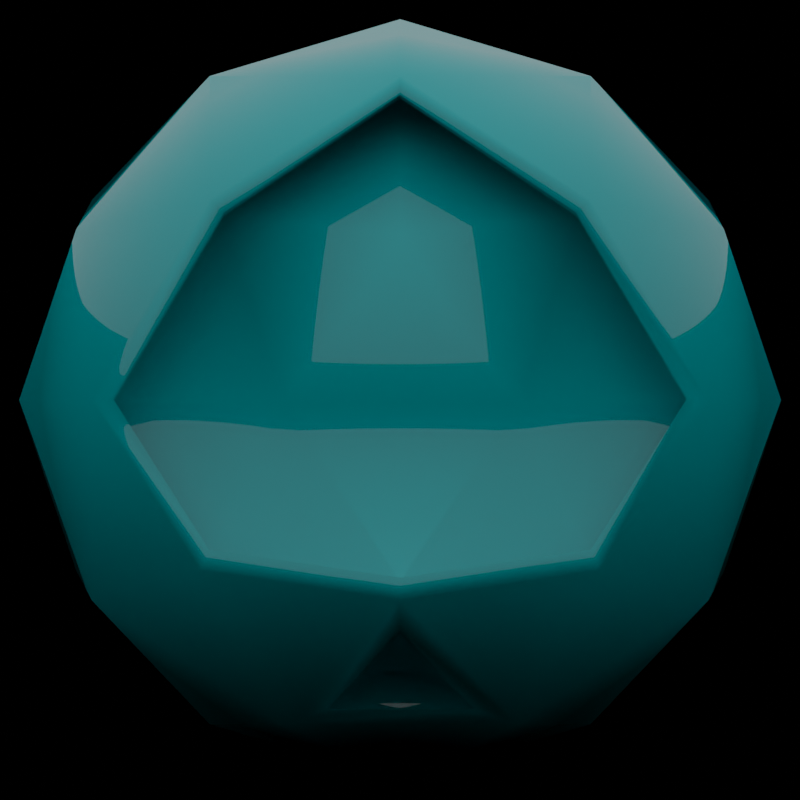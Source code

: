 # Source: rank.blend  (saved by Blender 3.2.14; exported with 4.5.12 LTS)
import bpy
from mathutils import Matrix  # noqa: F401  (used for matrix-valued properties, if any)

bpy.ops.wm.read_factory_settings(use_empty=True)
scene = bpy.context.scene
scene.name = 'Scene'

# ---- collections
col_collection = bpy.data.collections.new('Collection'); scene.collection.children.link(col_collection)

# ---- materials (node trees are filled in below, after node groups)
mat_material = bpy.data.materials.new('Material')
mat_material.alpha_threshold = 0.0
mat_material.line_color = (0.0, 0.0, 0.0, 1.0)

# ---- material node trees
mat_material.use_nodes = True; mat_material.node_tree.nodes.clear()
_N = mat_material.node_tree.nodes; _L = mat_material.node_tree.links
n0 = _N.new('ShaderNodeOutputMaterial'); n0.name = 'Material Output'; n0.location = (300, 300)
n1 = _N.new('ShaderNodeBsdfPrincipled'); n1.name = 'Principled BSDF'; n1.location = (10, 300)
n1.distribution = 'GGX'
n1.subsurface_method = 'RANDOM_WALK_SKIN'
n1.inputs[0].default_value = (0.0, 0.7349, 0.8, 1.0)
n1.inputs[2].default_value = 0.0
n1.inputs[3].default_value = 1.45
n1.inputs[13].default_value = 1.0
n1.inputs[27].default_value = (0.0, 0.0, 0.0, 1.0)
n1.inputs[28].default_value = 1.0
_L.new(n1.outputs[0], n0.inputs[0])
n0.is_active_output = True

# ---- world
world_world = bpy.data.worlds.new('World'); scene.world = world_world
world_world.use_nodes = True; world_world.node_tree.nodes.clear()
_N = world_world.node_tree.nodes; _L = world_world.node_tree.links
n0 = _N.new('ShaderNodeOutputWorld'); n0.name = 'World Output'; n0.location = (300, 300)
n1 = _N.new('ShaderNodeBsdfPrincipled'); n1.name = 'Principled BSDF'; n1.location = (10, 300)
n1.distribution = 'GGX'
n1.subsurface_method = 'RANDOM_WALK_SKIN'
n1.inputs[0].default_value = (0.8, 0.8, 0.8, 0.0)
n1.inputs[3].default_value = 1.45
n1.inputs[27].default_value = (0.0, 0.0, 0.0, 1.0)
n1.inputs[28].default_value = 1.0
_L.new(n1.outputs[0], n0.inputs[0])
n0.is_active_output = True
world_world.color = (0.05088, 0.05088, 0.05088)
world_world.use_sun_shadow = False
world_world.sun_shadow_jitter_overblur = 0.0

# ---- cameras
cam_camera_001 = bpy.data.cameras.new('Camera.001')
cam_camera_001.type = 'ORTHO'
cam_camera_001.ortho_scale = 2.1

# ---- lights
light_sun = bpy.data.lights.new('Sun', 'SUN')
light_sun.transmission_factor = 0.0
light_sun.angle = 2.702
light_sun.energy = 1.12
light_sun.shadow_soft_size = 0.265

# ---- meshes
me_icosphere = bpy.data.meshes.new('Icosphere')
me_icosphere.from_pydata([(0.0, 0.0, -1.0), (0.7563, -0.501, -0.3928), (-0.2764, -0.8506, -0.4472), (-0.8944, 0.0, -0.4472), (-0.2764, 0.8506, -0.4472), (0.7563, 0.501, -0.3928), (0.2764, -0.8506, 0.4472), (-0.7236, -0.5257, 0.4472), (-0.7236, 0.5257, 0.4472), (0.2764, 0.8506, 0.4472), (0.0, 0.0, 1.0), (-0.1625, -0.5, -0.8507), (0.476, -0.1986, -0.812), (0.2629, -0.809, -0.5257), (0.7494, 0.0, -0.6031), (0.476, 0.1986, -0.812), (-0.5257, 0.0, -0.8507), (-0.6882, -0.5, -0.5257), (-0.1625, 0.5, -0.8507), (-0.6882, 0.5, -0.5257), (0.2629, 0.809, -0.5257), (0.0, -1.0, 0.0), (0.6375, -0.753, 0.003078), (-0.9511, -0.309, 0.0), (-0.5878, -0.809, 0.0), (-0.5878, 0.809, 0.0), (-0.9511, 0.309, 0.0), (0.6375, 0.753, 0.003078), (0.0, 1.0, 0.0), (0.7273, -0.4616, 0.4929), (-0.2629, -0.809, 0.5257), (-0.8506, 0.0, 0.5257), (-0.2629, 0.809, 0.5257), (0.6882, 0.5, 0.5257), (0.1625, -0.5, 0.8507), (0.5844, 0.0, 0.8014), (-0.4253, -0.309, 0.8507), (-0.4253, 0.309, 0.8507), (0.1625, 0.5, 0.8507), (0.7236, -0.5257, -0.4472), (0.8506, 0.0, -0.5257), (0.8734, -2.381e-10, -0.4661), (0.5878, 0.809, 0.0), (0.7236, 0.5257, -0.4472), (0.5878, -0.809, 0.0), (0.5257, 0.0, 0.8507), (0.7273, 0.4616, 0.4929), (0.6882, -0.5, 0.5257), (0.4253, 0.309, -0.8507), (0.4253, -0.309, -0.8507), (0.7627, -0.309, -0.01001), (0.5679, -0.501, -0.4028), (0.7627, 0.309, -0.01001), (0.706, -1.03e-09, 0.4372), (0.5389, 0.4616, 0.4829), (0.5679, 0.501, -0.4028), (0.5389, -0.4616, 0.4829), (0.396, -1.03e-09, 0.7914), (0.4491, 0.753, -0.006935), (0.4491, -0.753, -0.006935), (0.685, -1.268e-09, -0.4761), (0.561, -1.03e-09, -0.6131), (0.2876, 0.1986, -0.822), (0.2876, -0.1986, -0.822)], [], [(0, 49, 11), (39, 49, 40), (0, 11, 16), (0, 16, 18), (0, 18, 48), (2, 13, 21), (3, 17, 23), (4, 19, 25), (43, 20, 42), (2, 21, 24), (3, 23, 26), (4, 25, 28), (27, 46, 54, 58), (6, 47, 34), (7, 30, 36), (8, 31, 37), (9, 32, 38), (14, 12, 63, 61), (45, 38, 10), (45, 33, 38), (33, 9, 38), (38, 37, 10), (38, 32, 37), (32, 8, 37), (37, 36, 10), (37, 31, 36), (31, 7, 36), (36, 34, 10), (36, 30, 34), (30, 6, 34), (34, 45, 10), (34, 47, 45), (41, 5, 55, 60), (35, 29, 56, 57), (15, 14, 61, 62), (42, 9, 33), (28, 32, 9), (28, 25, 32), (25, 8, 32), (26, 31, 8), (26, 23, 31), (23, 7, 31), (24, 30, 7), (24, 21, 30), (21, 6, 30), (44, 47, 6), (5, 27, 58, 55), (46, 35, 57, 54), (42, 28, 9), (42, 20, 28), (20, 4, 28), (25, 26, 8), (25, 19, 26), (19, 3, 26), (23, 24, 7), (23, 17, 24), (17, 2, 24), (21, 44, 6), (21, 13, 44), (13, 39, 44), (29, 22, 59, 56), (1, 41, 60, 51), (12, 15, 62, 63), (48, 20, 43), (48, 18, 20), (18, 4, 20), (18, 19, 4), (18, 16, 19), (16, 3, 19), (16, 17, 3), (16, 11, 17), (11, 2, 17), (40, 48, 43), (22, 1, 51, 59), (49, 0, 48), (11, 13, 2), (11, 49, 13), (49, 39, 13), (41, 1, 39, 40), (27, 5, 43, 42), (5, 41, 40, 43), (1, 22, 44, 39), (35, 46, 33, 45), (29, 35, 45, 47), (46, 27, 42, 33), (22, 29, 47, 44), (14, 15, 48, 40), (12, 14, 40, 49), (15, 12, 49, 48), (51, 60, 50), (51, 50, 59), (55, 58, 52), (53, 54, 57), (56, 53, 57), (52, 54, 53), (52, 58, 54), (59, 50, 56), (50, 53, 56), (50, 52, 53), (50, 60, 52), (60, 55, 52), (61, 63, 62)])
me_icosphere.polygons.foreach_set('use_smooth', [True] * 102)
_uv = me_icosphere.uv_layers.new(name='UVMap')
_uv.uv.foreach_set('vector', [0.1818, 0.0, 0.2273, 0.07873, 0.1364, 0.07873, 0.2727, 0.1575, 0.3182, 0.07873, 0.3636, 0.1575, 0.9091, 0.0, 0.9545, 0.07873, 0.8636, 0.07873, 0.7273, 0.0, 0.7727, 0.07873, 0.6818, 0.07873, 0.5455, 0.0, 0.5909, 0.07873, 0.5, 0.07873, 0.09091, 0.1575, 0.1818, 0.1575, 0.1364, 0.2362, 0.8182, 0.1575, 0.9091, 0.1575, 0.8636, 0.2362, 0.6364, 0.1575, 0.7273, 0.1575, 0.6818, 0.2362, 0.4545, 0.1575, 0.5455, 0.1575, 0.5, 0.2362, 0.09091, 0.1575, 0.1364, 0.2362, 0.04546, 0.2362, 0.8182, 0.1575, 0.8636, 0.2362, 0.7727, 0.2362, 0.6364, 0.1575, 0.6818, 0.2362, 0.5909, 0.2362, 0.489, 0.2364, 0.4466, 0.3099, 0.4466, 0.3099, 0.489, 0.2364, 0.1818, 0.3149, 0.2727, 0.3149, 0.2273, 0.3937, 0.0, 0.3149, 0.09091, 0.3149, 0.04546, 0.3937, 0.7273, 0.3149, 0.8182, 0.3149, 0.7727, 0.3937, 0.5455, 0.3149, 0.6364, 0.3149, 0.5909, 0.3937, 0.3636, 0.1387, 0.3344, 0.08811, 0.3344, 0.08811, 0.3636, 0.1387, 0.4091, 0.3937, 0.5, 0.3937, 0.4545, 0.4724, 0.4091, 0.3937, 0.4545, 0.3149, 0.5, 0.3937, 0.4545, 0.3149, 0.5455, 0.3149, 0.5, 0.3937, 0.5909, 0.3937, 0.6818, 0.3937, 0.6364, 0.4724, 0.5909, 0.3937, 0.6364, 0.3149, 0.6818, 0.3937, 0.6364, 0.3149, 0.7273, 0.3149, 0.6818, 0.3937, 0.7727, 0.3937, 0.8636, 0.3937, 0.8182, 0.4724, 0.7727, 0.3937, 0.8182, 0.3149, 0.8636, 0.3937, 0.8182, 0.3149, 0.9091, 0.3149, 0.8636, 0.3937, 0.04546, 0.3937, 0.1364, 0.3937, 0.09091, 0.4724, 0.04546, 0.3937, 0.09091, 0.3149, 0.1364, 0.3937, 0.09091, 0.3149, 0.1818, 0.3149, 0.1364, 0.3937, 0.2273, 0.3937, 0.3182, 0.3937, 0.2727, 0.4724, 0.2273, 0.3937, 0.2727, 0.3149, 0.3182, 0.3937, 0.3626, 0.1673, 0.449, 0.1673, 0.449, 0.1673, 0.3626, 0.1673, 0.3248, 0.3828, 0.2807, 0.3099, 0.2807, 0.3099, 0.3248, 0.3828, 0.3929, 0.08811, 0.3636, 0.1387, 0.3636, 0.1387, 0.3929, 0.08811, 0.5, 0.2362, 0.5455, 0.3149, 0.4545, 0.3149, 0.5909, 0.2362, 0.6364, 0.3149, 0.5455, 0.3149, 0.5909, 0.2362, 0.6818, 0.2362, 0.6364, 0.3149, 0.6818, 0.2362, 0.7273, 0.3149, 0.6364, 0.3149, 0.7727, 0.2362, 0.8182, 0.3149, 0.7273, 0.3149, 0.7727, 0.2362, 0.8636, 0.2362, 0.8182, 0.3149, 0.8636, 0.2362, 0.9091, 0.3149, 0.8182, 0.3149, 0.04546, 0.2362, 0.09091, 0.3149, 0.0, 0.3149, 0.04546, 0.2362, 0.1364, 0.2362, 0.09091, 0.3149, 0.1364, 0.2362, 0.1818, 0.3149, 0.09091, 0.3149, 0.2273, 0.2362, 0.2727, 0.3149, 0.1818, 0.3149, 0.449, 0.1673, 0.489, 0.2364, 0.489, 0.2364, 0.449, 0.1673, 0.4466, 0.3099, 0.4025, 0.3828, 0.4025, 0.3828, 0.4466, 0.3099, 0.5, 0.2362, 0.5909, 0.2362, 0.5455, 0.3149, 0.5, 0.2362, 0.5455, 0.1575, 0.5909, 0.2362, 0.5455, 0.1575, 0.6364, 0.1575, 0.5909, 0.2362, 0.6818, 0.2362, 0.7727, 0.2362, 0.7273, 0.3149, 0.6818, 0.2362, 0.7273, 0.1575, 0.7727, 0.2362, 0.7273, 0.1575, 0.8182, 0.1575, 0.7727, 0.2362, 0.8636, 0.2362, 0.9545, 0.2362, 0.9091, 0.3149, 0.8636, 0.2362, 0.9091, 0.1575, 0.9545, 0.2362, 0.9091, 0.1575, 1.0, 0.1575, 0.9545, 0.2362, 0.1364, 0.2362, 0.2273, 0.2362, 0.1818, 0.3149, 0.1364, 0.2362, 0.1818, 0.1575, 0.2273, 0.2362, 0.1818, 0.1575, 0.2727, 0.1575, 0.2273, 0.2362, 0.2807, 0.3099, 0.2382, 0.2364, 0.2382, 0.2364, 0.2807, 0.3099, 0.2785, 0.1672, 0.3626, 0.1673, 0.3626, 0.1673, 0.2785, 0.1672, 0.3344, 0.08811, 0.3929, 0.08811, 0.3929, 0.08811, 0.3344, 0.08811, 0.5, 0.07873, 0.5455, 0.1575, 0.4545, 0.1575, 0.5, 0.07873, 0.5909, 0.07873, 0.5455, 0.1575, 0.5909, 0.07873, 0.6364, 0.1575, 0.5455, 0.1575, 0.6818, 0.07873, 0.7273, 0.1575, 0.6364, 0.1575, 0.6818, 0.07873, 0.7727, 0.07873, 0.7273, 0.1575, 0.7727, 0.07873, 0.8182, 0.1575, 0.7273, 0.1575, 0.8636, 0.07873, 0.9091, 0.1575, 0.8182, 0.1575, 0.8636, 0.07873, 0.9545, 0.07873, 0.9091, 0.1575, 0.9545, 0.07873, 1.0, 0.1575, 0.9091, 0.1575, 0.3636, 0.1575, 0.4091, 0.07873, 0.4545, 0.1575, 0.2382, 0.2364, 0.2785, 0.1672, 0.2785, 0.1672, 0.2382, 0.2364, 0.3182, 0.07873, 0.3636, 0.0, 0.4091, 0.07873, 0.1364, 0.07873, 0.1818, 0.1575, 0.09091, 0.1575, 0.1364, 0.07873, 0.2273, 0.07873, 0.1818, 0.1575, 0.2273, 0.07873, 0.2727, 0.1575, 0.1818, 0.1575, 0.3626, 0.1673, 0.2785, 0.1672, 0.2727, 0.1575, 0.3636, 0.1575, 0.489, 0.2364, 0.449, 0.1673, 0.4545, 0.1575, 0.5, 0.2362, 0.449, 0.1673, 0.3626, 0.1673, 0.3636, 0.1575, 0.4545, 0.1575, 0.2785, 0.1672, 0.2382, 0.2364, 0.2273, 0.2362, 0.2727, 0.1575, 0.4025, 0.3828, 0.4466, 0.3099, 0.4545, 0.3149, 0.4091, 0.3937, 0.2807, 0.3099, 0.3248, 0.3828, 0.3182, 0.3937, 0.2727, 0.3149, 0.4466, 0.3099, 0.489, 0.2364, 0.5, 0.2362, 0.4545, 0.3149, 0.2382, 0.2364, 0.2807, 0.3099, 0.2727, 0.3149, 0.2273, 0.2362, 0.3636, 0.1387, 0.3929, 0.08811, 0.4091, 0.07873, 0.3636, 0.1575, 0.3344, 0.08811, 0.3636, 0.1387, 0.3636, 0.1575, 0.3182, 0.07873, 0.3929, 0.08811, 0.3344, 0.08811, 0.3182, 0.07873, 0.4091, 0.07873, 0.2785, 0.1672, 0.3626, 0.1673, 0.3182, 0.2362, 0.2785, 0.1672, 0.3182, 0.2362, 0.2382, 0.2364, 0.449, 0.1673, 0.489, 0.2364, 0.4091, 0.2362, 0.3636, 0.3149, 0.4466, 0.3099, 0.4025, 0.3828, 0.2807, 0.3099, 0.3636, 0.3149, 0.3248, 0.3828, 0.4091, 0.2362, 0.4466, 0.3099, 0.3636, 0.3149, 0.4091, 0.2362, 0.489, 0.2364, 0.4466, 0.3099, 0.2382, 0.2364, 0.3182, 0.2362, 0.2807, 0.3099, 0.3182, 0.2362, 0.3636, 0.3149, 0.2807, 0.3099, 0.3182, 0.2362, 0.4091, 0.2362, 0.3636, 0.3149, 0.3182, 0.2362, 0.3626, 0.1673, 0.4091, 0.2362, 0.3626, 0.1673, 0.449, 0.1673, 0.4091, 0.2362, 0.3636, 0.1387, 0.3344, 0.08811, 0.3929, 0.08811])
me_icosphere.materials.append(mat_material)
me_icosphere.update()

# ---- objects
ob_icosphere = bpy.data.objects.new('Icosphere', me_icosphere)
ob_sun = bpy.data.objects.new('Sun', light_sun)
ob_camera = bpy.data.objects.new('Camera', cam_camera_001)

# ---- transforms, parenting, visibility, modifiers, constraints
ob_icosphere.location = (0.0, 0.0, 0.0)
_m = ob_icosphere.modifiers.new('Multires', 'MULTIRES')
_m.levels = 3
_m.sculpt_levels = 3
_m.render_levels = 3
ob_sun.location = (0.0, 0.0, 0.0)
ob_camera.location = (2.0, 0.0, 0.0)
ob_camera.rotation_euler = (1.571, -0.0, 1.571)

# ---- collection membership
col_collection.objects.link(ob_icosphere)
col_collection.objects.link(ob_sun)
col_collection.objects.link(ob_camera)

# ---- scene / render settings (as saved in the file)
scene.camera = ob_camera
scene.frame_start = 1; scene.frame_end = 250; scene.frame_set(1)
scene.render.engine = 'CYCLES'
scene.render.image_settings.color_depth = '16'
scene.render.resolution_x = 2048
scene.render.resolution_y = 2048
scene.cycles.sampling_pattern = 'TABULATED_SOBOL'
scene.cycles.use_light_tree = False
scene.view_settings.view_transform = 'Filmic'
bpy.context.view_layer.update()

